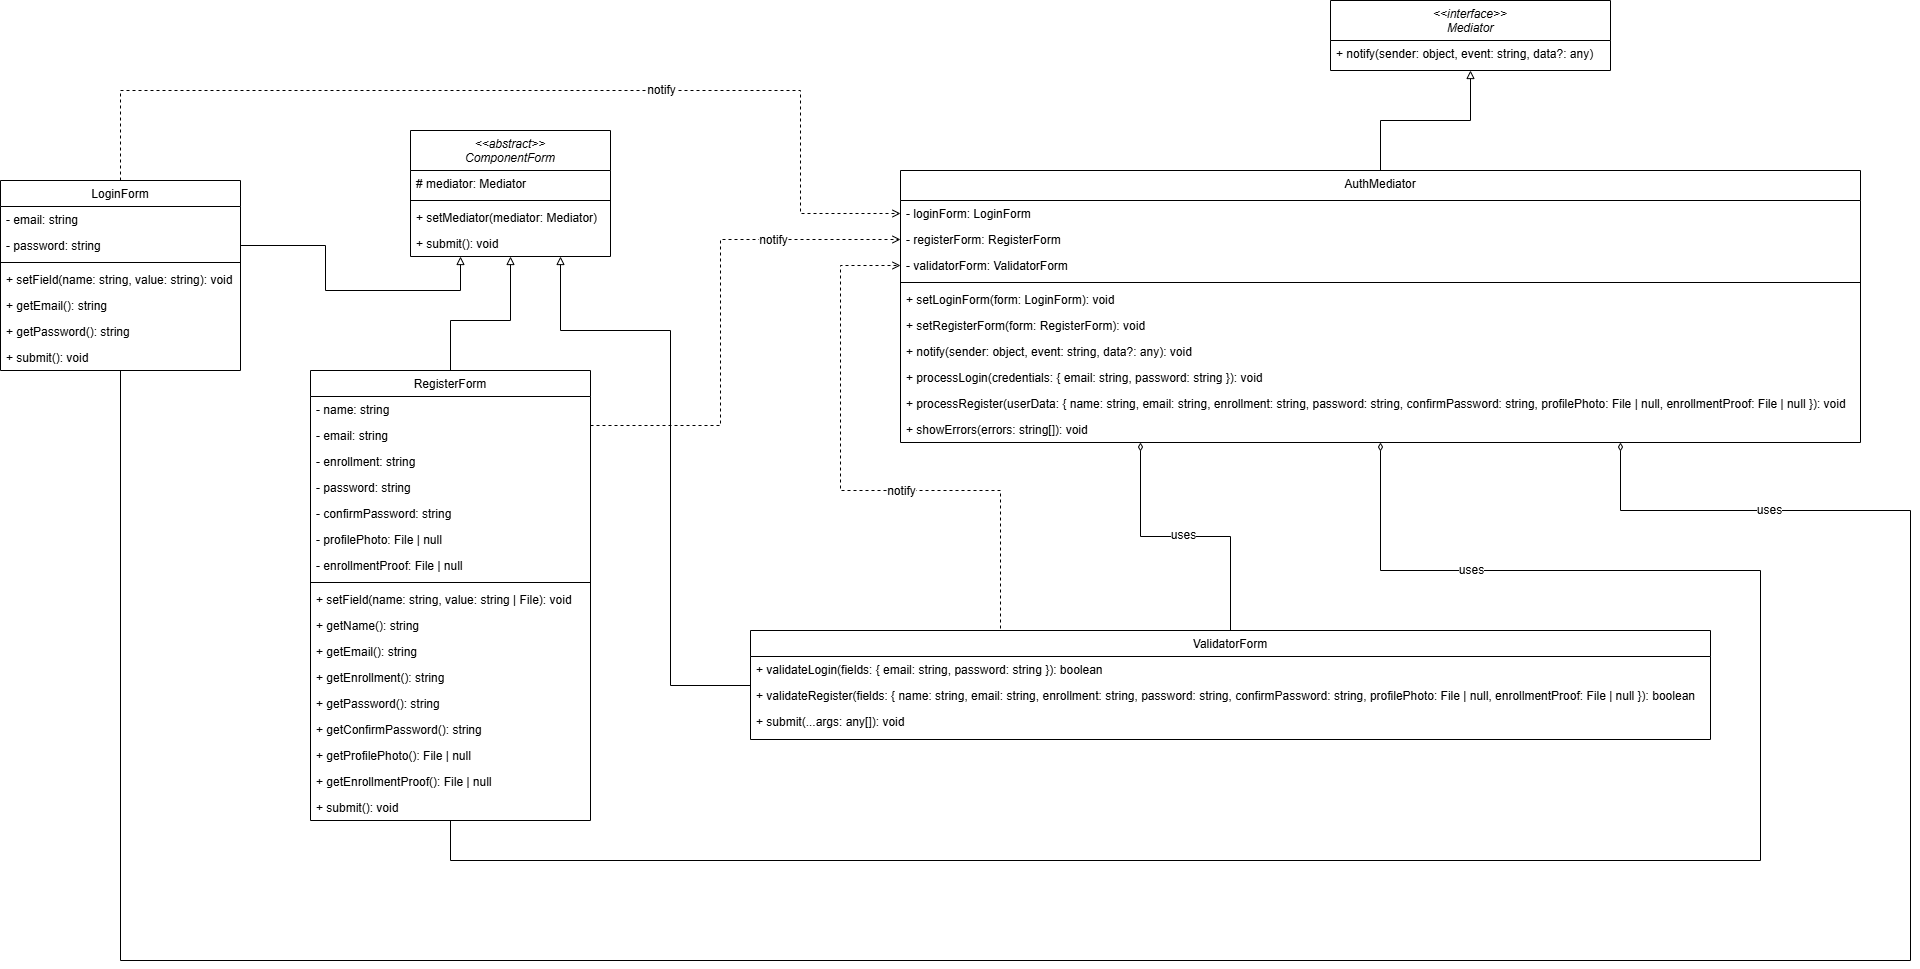

The diagram above was exported from draw.io. Its source (the exported page's mxGraphModel, read from the mxfile embedded in the PNG):
<mxGraphModel dx="3432" dy="1318" grid="1" gridSize="10" guides="1" tooltips="1" connect="1" arrows="1" fold="1" page="1" pageScale="1" pageWidth="827" pageHeight="1169" math="0" shadow="0">
  <root>
    <mxCell id="0" />
    <mxCell id="1" parent="0" />
    <mxCell id="2" value="&lt;&lt;interface&gt;&gt;&#10;Mediator" style="swimlane;fontStyle=2;align=center;verticalAlign=top;childLayout=stackLayout;horizontal=1;startSize=40;horizontalStack=0;resizeParent=1;resizeLast=0;collapsible=1;marginBottom=0;rounded=0;shadow=0;strokeWidth=1;" vertex="1" parent="1">
      <mxGeometry x="2620" y="60" width="280" height="70" as="geometry">
        <mxRectangle x="230" y="140" width="160" height="26" as="alternateBounds" />
      </mxGeometry>
    </mxCell>
    <mxCell id="3" value="+ notify(sender: object, event: string, data?: any)" style="text;align=left;verticalAlign=top;spacingLeft=4;spacingRight=4;overflow=hidden;rotatable=0;points=[[0,0.5],[1,0.5]];portConstraint=eastwest;rounded=0;shadow=0;html=0;" vertex="1" parent="2">
      <mxGeometry y="40" width="280" height="26" as="geometry" />
    </mxCell>
    <mxCell id="4" value="&lt;&lt;abstract&gt;&gt;&#10;ComponentForm" style="swimlane;fontStyle=2;align=center;verticalAlign=top;childLayout=stackLayout;horizontal=1;startSize=40;horizontalStack=0;resizeParent=1;resizeLast=0;collapsible=1;marginBottom=0;rounded=0;shadow=0;strokeWidth=1;" vertex="1" parent="1">
      <mxGeometry x="1700" y="190" width="200" height="126" as="geometry">
        <mxRectangle x="230" y="140" width="160" height="26" as="alternateBounds" />
      </mxGeometry>
    </mxCell>
    <mxCell id="5" value="# mediator: Mediator" style="text;align=left;verticalAlign=top;spacingLeft=4;spacingRight=4;overflow=hidden;rotatable=0;points=[[0,0.5],[1,0.5]];portConstraint=eastwest;strokeColor=none;" vertex="1" parent="4">
      <mxGeometry y="40" width="200" height="26" as="geometry" />
    </mxCell>
    <mxCell id="6" value="" style="line;strokeWidth=1;fillColor=none;align=left;verticalAlign=middle;spacingTop=-1;spacingLeft=3;spacingRight=3;rotatable=0;labelPosition=right;points=[];portConstraint=eastwest;strokeColor=inherit;" vertex="1" parent="4">
      <mxGeometry y="66" width="200" height="8" as="geometry" />
    </mxCell>
    <mxCell id="7" value="+ setMediator(mediator: Mediator)" style="text;align=left;verticalAlign=top;spacingLeft=4;spacingRight=4;overflow=hidden;rotatable=0;points=[[0,0.5],[1,0.5]];portConstraint=eastwest;strokeColor=none;" vertex="1" parent="4">
      <mxGeometry y="74" width="200" height="26" as="geometry" />
    </mxCell>
    <mxCell id="8" value="+ submit(): void" style="text;align=left;verticalAlign=top;spacingLeft=4;spacingRight=4;overflow=hidden;rotatable=0;points=[[0,0.5],[1,0.5]];portConstraint=eastwest;strokeColor=none;" vertex="1" parent="4">
      <mxGeometry y="100" width="200" height="26" as="geometry" />
    </mxCell>
    <mxCell id="9" style="edgeStyle=orthogonalEdgeStyle;rounded=0;orthogonalLoop=1;jettySize=auto;html=1;entryX=0.5;entryY=1;entryDx=0;entryDy=0;endArrow=block;endFill=0;" edge="1" source="10" target="2" parent="1">
      <mxGeometry relative="1" as="geometry" />
    </mxCell>
    <mxCell id="10" value="AuthMediator" style="swimlane;fontStyle=0;align=center;verticalAlign=top;childLayout=stackLayout;horizontal=1;startSize=30;horizontalStack=0;resizeParent=1;resizeLast=0;collapsible=1;marginBottom=0;rounded=0;shadow=0;strokeWidth=1;" vertex="1" parent="1">
      <mxGeometry x="2190" y="230" width="960" height="272" as="geometry">
        <mxRectangle x="230" y="140" width="160" height="26" as="alternateBounds" />
      </mxGeometry>
    </mxCell>
    <mxCell id="11" value="- loginForm: LoginForm" style="text;align=left;verticalAlign=top;spacingLeft=4;spacingRight=4;overflow=hidden;rotatable=0;points=[[0,0.5],[1,0.5]];portConstraint=eastwest;" vertex="1" parent="10">
      <mxGeometry y="30" width="960" height="26" as="geometry" />
    </mxCell>
    <mxCell id="12" value="- registerForm: RegisterForm" style="text;align=left;verticalAlign=top;spacingLeft=4;spacingRight=4;overflow=hidden;rotatable=0;points=[[0,0.5],[1,0.5]];portConstraint=eastwest;rounded=0;shadow=0;html=0;" vertex="1" parent="10">
      <mxGeometry y="56" width="960" height="26" as="geometry" />
    </mxCell>
    <mxCell id="13" value="- validatorForm: ValidatorForm" style="text;align=left;verticalAlign=top;spacingLeft=4;spacingRight=4;overflow=hidden;rotatable=0;points=[[0,0.5],[1,0.5]];portConstraint=eastwest;rounded=0;shadow=0;html=0;" vertex="1" parent="10">
      <mxGeometry y="82" width="960" height="26" as="geometry" />
    </mxCell>
    <mxCell id="14" value="" style="line;strokeWidth=1;fillColor=none;align=left;verticalAlign=middle;spacingTop=-1;spacingLeft=3;spacingRight=3;rotatable=0;labelPosition=right;points=[];portConstraint=eastwest;strokeColor=inherit;" vertex="1" parent="10">
      <mxGeometry y="108" width="960" height="8" as="geometry" />
    </mxCell>
    <mxCell id="15" value="+ setLoginForm(form: LoginForm): void" style="text;align=left;verticalAlign=top;spacingLeft=4;spacingRight=4;overflow=hidden;rotatable=0;points=[[0,0.5],[1,0.5]];portConstraint=eastwest;rounded=0;shadow=0;html=0;" vertex="1" parent="10">
      <mxGeometry y="116" width="960" height="26" as="geometry" />
    </mxCell>
    <mxCell id="16" value="+ setRegisterForm(form: RegisterForm): void" style="text;align=left;verticalAlign=top;spacingLeft=4;spacingRight=4;overflow=hidden;rotatable=0;points=[[0,0.5],[1,0.5]];portConstraint=eastwest;rounded=0;shadow=0;html=0;" vertex="1" parent="10">
      <mxGeometry y="142" width="960" height="26" as="geometry" />
    </mxCell>
    <mxCell id="17" value="+ notify(sender: object, event: string, data?: any): void" style="text;align=left;verticalAlign=top;spacingLeft=4;spacingRight=4;overflow=hidden;rotatable=0;points=[[0,0.5],[1,0.5]];portConstraint=eastwest;rounded=0;shadow=0;html=0;" vertex="1" parent="10">
      <mxGeometry y="168" width="960" height="26" as="geometry" />
    </mxCell>
    <mxCell id="18" value="+ processLogin(credentials: { email: string, password: string }): void" style="text;align=left;verticalAlign=top;spacingLeft=4;spacingRight=4;overflow=hidden;rotatable=0;points=[[0,0.5],[1,0.5]];portConstraint=eastwest;rounded=0;shadow=0;html=0;" vertex="1" parent="10">
      <mxGeometry y="194" width="960" height="26" as="geometry" />
    </mxCell>
    <mxCell id="19" value="+ processRegister(userData: { name: string, email: string, enrollment: string, password: string, confirmPassword: string, profilePhoto: File | null, enrollmentProof: File | null }): void" style="text;align=left;verticalAlign=top;spacingLeft=4;spacingRight=4;overflow=hidden;rotatable=0;points=[[0,0.5],[1,0.5]];portConstraint=eastwest;rounded=0;shadow=0;html=0;" vertex="1" parent="10">
      <mxGeometry y="220" width="960" height="26" as="geometry" />
    </mxCell>
    <mxCell id="20" value="+ showErrors(errors: string[]): void" style="text;align=left;verticalAlign=top;spacingLeft=4;spacingRight=4;overflow=hidden;rotatable=0;points=[[0,0.5],[1,0.5]];portConstraint=eastwest;rounded=0;shadow=0;html=0;" vertex="1" parent="10">
      <mxGeometry y="246" width="960" height="26" as="geometry" />
    </mxCell>
    <mxCell id="21" style="edgeStyle=orthogonalEdgeStyle;rounded=0;orthogonalLoop=1;jettySize=auto;html=1;exitX=0.5;exitY=1;exitDx=0;exitDy=0;entryX=0.75;entryY=1;entryDx=0;entryDy=0;endArrow=diamondThin;endFill=0;" edge="1" source="26" target="10" parent="1">
      <mxGeometry relative="1" as="geometry">
        <Array as="points">
          <mxPoint x="1410" y="1020" />
          <mxPoint x="3200" y="1020" />
          <mxPoint x="3200" y="570" />
          <mxPoint x="2910" y="570" />
        </Array>
      </mxGeometry>
    </mxCell>
    <mxCell id="22" value="&lt;font style=&quot;font-size: 12px;&quot;&gt;uses&lt;/font&gt;" style="edgeLabel;html=1;align=center;verticalAlign=middle;resizable=0;points=[];" connectable="0" vertex="1" parent="21">
      <mxGeometry x="0.8641" y="-1" relative="1" as="geometry">
        <mxPoint as="offset" />
      </mxGeometry>
    </mxCell>
    <mxCell id="23" style="edgeStyle=orthogonalEdgeStyle;rounded=0;orthogonalLoop=1;jettySize=auto;html=1;dashed=1;endArrow=open;endFill=0;" edge="1" source="26" target="11" parent="1">
      <mxGeometry relative="1" as="geometry">
        <Array as="points">
          <mxPoint x="1410" y="150" />
          <mxPoint x="2090" y="150" />
          <mxPoint x="2090" y="273" />
        </Array>
      </mxGeometry>
    </mxCell>
    <mxCell id="24" value="&lt;font style=&quot;font-size: 12px;&quot;&gt;notify&lt;/font&gt;" style="edgeLabel;html=1;align=center;verticalAlign=middle;resizable=0;points=[];" connectable="0" vertex="1" parent="23">
      <mxGeometry x="0.2712" y="1" relative="1" as="geometry">
        <mxPoint as="offset" />
      </mxGeometry>
    </mxCell>
    <mxCell id="25" style="edgeStyle=orthogonalEdgeStyle;rounded=0;orthogonalLoop=1;jettySize=auto;html=1;entryX=0.25;entryY=1;entryDx=0;entryDy=0;endArrow=block;endFill=0;exitX=1;exitY=0.5;exitDx=0;exitDy=0;" edge="1" source="28" target="4" parent="1">
      <mxGeometry relative="1" as="geometry">
        <mxPoint x="1720" y="370" as="targetPoint" />
        <Array as="points">
          <mxPoint x="1615" y="305" />
          <mxPoint x="1615" y="350" />
          <mxPoint x="1750" y="350" />
        </Array>
      </mxGeometry>
    </mxCell>
    <mxCell id="26" value="LoginForm" style="swimlane;fontStyle=0;align=center;verticalAlign=top;childLayout=stackLayout;horizontal=1;startSize=26;horizontalStack=0;resizeParent=1;resizeLast=0;collapsible=1;marginBottom=0;rounded=0;shadow=0;strokeWidth=1;" vertex="1" parent="1">
      <mxGeometry x="1290" y="240" width="240" height="190" as="geometry">
        <mxRectangle x="230" y="140" width="160" height="26" as="alternateBounds" />
      </mxGeometry>
    </mxCell>
    <mxCell id="27" value="- email: string" style="text;align=left;verticalAlign=top;spacingLeft=4;spacingRight=4;overflow=hidden;rotatable=0;points=[[0,0.5],[1,0.5]];portConstraint=eastwest;strokeColor=none;" vertex="1" parent="26">
      <mxGeometry y="26" width="240" height="26" as="geometry" />
    </mxCell>
    <mxCell id="28" value="- password: string" style="text;align=left;verticalAlign=top;spacingLeft=4;spacingRight=4;overflow=hidden;rotatable=0;points=[[0,0.5],[1,0.5]];portConstraint=eastwest;strokeColor=none;" vertex="1" parent="26">
      <mxGeometry y="52" width="240" height="26" as="geometry" />
    </mxCell>
    <mxCell id="29" value="" style="line;strokeWidth=1;fillColor=none;align=left;verticalAlign=middle;spacingTop=-1;spacingLeft=3;spacingRight=3;rotatable=0;labelPosition=right;points=[];portConstraint=eastwest;strokeColor=inherit;" vertex="1" parent="26">
      <mxGeometry y="78" width="240" height="8" as="geometry" />
    </mxCell>
    <mxCell id="30" value="+ setField(name: string, value: string): void" style="text;align=left;verticalAlign=top;spacingLeft=4;spacingRight=4;overflow=hidden;rotatable=0;points=[[0,0.5],[1,0.5]];portConstraint=eastwest;strokeColor=none;" vertex="1" parent="26">
      <mxGeometry y="86" width="240" height="26" as="geometry" />
    </mxCell>
    <mxCell id="31" value="+ getEmail(): string" style="text;align=left;verticalAlign=top;spacingLeft=4;spacingRight=4;overflow=hidden;rotatable=0;points=[[0,0.5],[1,0.5]];portConstraint=eastwest;strokeColor=none;" vertex="1" parent="26">
      <mxGeometry y="112" width="240" height="26" as="geometry" />
    </mxCell>
    <mxCell id="32" value="+ getPassword(): string" style="text;align=left;verticalAlign=top;spacingLeft=4;spacingRight=4;overflow=hidden;rotatable=0;points=[[0,0.5],[1,0.5]];portConstraint=eastwest;strokeColor=none;" vertex="1" parent="26">
      <mxGeometry y="138" width="240" height="26" as="geometry" />
    </mxCell>
    <mxCell id="33" value="+ submit(): void" style="text;align=left;verticalAlign=top;spacingLeft=4;spacingRight=4;overflow=hidden;rotatable=0;points=[[0,0.5],[1,0.5]];portConstraint=eastwest;strokeColor=none;" vertex="1" parent="26">
      <mxGeometry y="164" width="240" height="26" as="geometry" />
    </mxCell>
    <mxCell id="34" style="edgeStyle=orthogonalEdgeStyle;rounded=0;orthogonalLoop=1;jettySize=auto;html=1;entryX=0.5;entryY=1;entryDx=0;entryDy=0;endArrow=diamondThin;endFill=0;" edge="1" source="37" target="10" parent="1">
      <mxGeometry relative="1" as="geometry">
        <mxPoint x="2700" y="540" as="targetPoint" />
        <Array as="points">
          <mxPoint x="1740" y="920" />
          <mxPoint x="3050" y="920" />
          <mxPoint x="3050" y="630" />
          <mxPoint x="2670" y="630" />
        </Array>
      </mxGeometry>
    </mxCell>
    <mxCell id="35" value="&lt;font style=&quot;font-size: 12px;&quot;&gt;uses&lt;/font&gt;" style="edgeLabel;html=1;align=center;verticalAlign=middle;resizable=0;points=[];" connectable="0" vertex="1" parent="34">
      <mxGeometry x="0.7959" y="-1" relative="1" as="geometry">
        <mxPoint as="offset" />
      </mxGeometry>
    </mxCell>
    <mxCell id="36" style="edgeStyle=orthogonalEdgeStyle;rounded=0;orthogonalLoop=1;jettySize=auto;html=1;entryX=0.5;entryY=1;entryDx=0;entryDy=0;endArrow=block;endFill=0;" edge="1" source="37" target="4" parent="1">
      <mxGeometry relative="1" as="geometry">
        <Array as="points">
          <mxPoint x="1740" y="380" />
          <mxPoint x="1800" y="380" />
        </Array>
      </mxGeometry>
    </mxCell>
    <mxCell id="37" value="RegisterForm" style="swimlane;fontStyle=0;align=center;verticalAlign=top;childLayout=stackLayout;horizontal=1;startSize=26;horizontalStack=0;resizeParent=1;resizeLast=0;collapsible=1;marginBottom=0;rounded=0;shadow=0;strokeWidth=1;" vertex="1" parent="1">
      <mxGeometry x="1600" y="430" width="280" height="450" as="geometry">
        <mxRectangle x="230" y="140" width="160" height="26" as="alternateBounds" />
      </mxGeometry>
    </mxCell>
    <mxCell id="38" value="- name: string" style="text;align=left;verticalAlign=top;spacingLeft=4;spacingRight=4;overflow=hidden;rotatable=0;points=[[0,0.5],[1,0.5]];portConstraint=eastwest;strokeColor=none;" vertex="1" parent="37">
      <mxGeometry y="26" width="280" height="26" as="geometry" />
    </mxCell>
    <mxCell id="39" value="- email: string" style="text;align=left;verticalAlign=top;spacingLeft=4;spacingRight=4;overflow=hidden;rotatable=0;points=[[0,0.5],[1,0.5]];portConstraint=eastwest;strokeColor=none;" vertex="1" parent="37">
      <mxGeometry y="52" width="280" height="26" as="geometry" />
    </mxCell>
    <mxCell id="40" value="- enrollment: string" style="text;align=left;verticalAlign=top;spacingLeft=4;spacingRight=4;overflow=hidden;rotatable=0;points=[[0,0.5],[1,0.5]];portConstraint=eastwest;strokeColor=none;" vertex="1" parent="37">
      <mxGeometry y="78" width="280" height="26" as="geometry" />
    </mxCell>
    <mxCell id="41" value="- password: string" style="text;align=left;verticalAlign=top;spacingLeft=4;spacingRight=4;overflow=hidden;rotatable=0;points=[[0,0.5],[1,0.5]];portConstraint=eastwest;strokeColor=none;" vertex="1" parent="37">
      <mxGeometry y="104" width="280" height="26" as="geometry" />
    </mxCell>
    <mxCell id="42" value="- confirmPassword: string" style="text;align=left;verticalAlign=top;spacingLeft=4;spacingRight=4;overflow=hidden;rotatable=0;points=[[0,0.5],[1,0.5]];portConstraint=eastwest;strokeColor=none;" vertex="1" parent="37">
      <mxGeometry y="130" width="280" height="26" as="geometry" />
    </mxCell>
    <mxCell id="43" value="- profilePhoto: File | null" style="text;align=left;verticalAlign=top;spacingLeft=4;spacingRight=4;overflow=hidden;rotatable=0;points=[[0,0.5],[1,0.5]];portConstraint=eastwest;strokeColor=none;" vertex="1" parent="37">
      <mxGeometry y="156" width="280" height="26" as="geometry" />
    </mxCell>
    <mxCell id="44" value="- enrollmentProof: File | null" style="text;align=left;verticalAlign=top;spacingLeft=4;spacingRight=4;overflow=hidden;rotatable=0;points=[[0,0.5],[1,0.5]];portConstraint=eastwest;strokeColor=none;" vertex="1" parent="37">
      <mxGeometry y="182" width="280" height="26" as="geometry" />
    </mxCell>
    <mxCell id="45" value="" style="line;strokeWidth=1;fillColor=none;align=left;verticalAlign=middle;spacingTop=-1;spacingLeft=3;spacingRight=3;rotatable=0;labelPosition=right;points=[];portConstraint=eastwest;strokeColor=inherit;" vertex="1" parent="37">
      <mxGeometry y="208" width="280" height="8" as="geometry" />
    </mxCell>
    <mxCell id="46" value="+ setField(name: string, value: string | File): void" style="text;align=left;verticalAlign=top;spacingLeft=4;spacingRight=4;overflow=hidden;rotatable=0;points=[[0,0.5],[1,0.5]];portConstraint=eastwest;strokeColor=none;" vertex="1" parent="37">
      <mxGeometry y="216" width="280" height="26" as="geometry" />
    </mxCell>
    <mxCell id="47" value="+ getName(): string" style="text;align=left;verticalAlign=top;spacingLeft=4;spacingRight=4;overflow=hidden;rotatable=0;points=[[0,0.5],[1,0.5]];portConstraint=eastwest;strokeColor=none;" vertex="1" parent="37">
      <mxGeometry y="242" width="280" height="26" as="geometry" />
    </mxCell>
    <mxCell id="48" value="+ getEmail(): string" style="text;align=left;verticalAlign=top;spacingLeft=4;spacingRight=4;overflow=hidden;rotatable=0;points=[[0,0.5],[1,0.5]];portConstraint=eastwest;strokeColor=none;" vertex="1" parent="37">
      <mxGeometry y="268" width="280" height="26" as="geometry" />
    </mxCell>
    <mxCell id="49" value="+ getEnrollment(): string" style="text;align=left;verticalAlign=top;spacingLeft=4;spacingRight=4;overflow=hidden;rotatable=0;points=[[0,0.5],[1,0.5]];portConstraint=eastwest;strokeColor=none;" vertex="1" parent="37">
      <mxGeometry y="294" width="280" height="26" as="geometry" />
    </mxCell>
    <mxCell id="50" value="+ getPassword(): string" style="text;align=left;verticalAlign=top;spacingLeft=4;spacingRight=4;overflow=hidden;rotatable=0;points=[[0,0.5],[1,0.5]];portConstraint=eastwest;strokeColor=none;" vertex="1" parent="37">
      <mxGeometry y="320" width="280" height="26" as="geometry" />
    </mxCell>
    <mxCell id="51" value="+ getConfirmPassword(): string" style="text;align=left;verticalAlign=top;spacingLeft=4;spacingRight=4;overflow=hidden;rotatable=0;points=[[0,0.5],[1,0.5]];portConstraint=eastwest;strokeColor=none;" vertex="1" parent="37">
      <mxGeometry y="346" width="280" height="26" as="geometry" />
    </mxCell>
    <mxCell id="52" value="+ getProfilePhoto(): File | null" style="text;align=left;verticalAlign=top;spacingLeft=4;spacingRight=4;overflow=hidden;rotatable=0;points=[[0,0.5],[1,0.5]];portConstraint=eastwest;strokeColor=none;" vertex="1" parent="37">
      <mxGeometry y="372" width="280" height="26" as="geometry" />
    </mxCell>
    <mxCell id="53" value="+ getEnrollmentProof(): File | null" style="text;align=left;verticalAlign=top;spacingLeft=4;spacingRight=4;overflow=hidden;rotatable=0;points=[[0,0.5],[1,0.5]];portConstraint=eastwest;strokeColor=none;" vertex="1" parent="37">
      <mxGeometry y="398" width="280" height="26" as="geometry" />
    </mxCell>
    <mxCell id="54" value="+ submit(): void" style="text;align=left;verticalAlign=top;spacingLeft=4;spacingRight=4;overflow=hidden;rotatable=0;points=[[0,0.5],[1,0.5]];portConstraint=eastwest;strokeColor=none;" vertex="1" parent="37">
      <mxGeometry y="424" width="280" height="26" as="geometry" />
    </mxCell>
    <mxCell id="55" style="edgeStyle=orthogonalEdgeStyle;rounded=0;orthogonalLoop=1;jettySize=auto;html=1;exitX=0.25;exitY=0;exitDx=0;exitDy=0;entryX=0;entryY=0.5;entryDx=0;entryDy=0;dashed=1;endArrow=open;endFill=0;" edge="1" source="59" target="13" parent="1">
      <mxGeometry relative="1" as="geometry">
        <Array as="points">
          <mxPoint x="2290" y="550" />
          <mxPoint x="2130" y="550" />
          <mxPoint x="2130" y="325" />
        </Array>
      </mxGeometry>
    </mxCell>
    <mxCell id="56" value="&lt;font style=&quot;font-size: 12px;&quot;&gt;notify&lt;/font&gt;" style="edgeLabel;html=1;align=center;verticalAlign=middle;resizable=0;points=[];" connectable="0" vertex="1" parent="55">
      <mxGeometry x="-0.0405" y="1" relative="1" as="geometry">
        <mxPoint x="35" y="-1" as="offset" />
      </mxGeometry>
    </mxCell>
    <mxCell id="57" style="edgeStyle=orthogonalEdgeStyle;rounded=0;orthogonalLoop=1;jettySize=auto;html=1;entryX=0.25;entryY=1;entryDx=0;entryDy=0;endArrow=diamondThin;endFill=0;" edge="1" source="59" target="10" parent="1">
      <mxGeometry relative="1" as="geometry">
        <mxPoint x="2460" y="550" as="targetPoint" />
      </mxGeometry>
    </mxCell>
    <mxCell id="58" value="&lt;font style=&quot;font-size: 12px;&quot;&gt;uses&lt;/font&gt;" style="edgeLabel;html=1;align=center;verticalAlign=middle;resizable=0;points=[];" connectable="0" vertex="1" parent="57">
      <mxGeometry x="0.0256" y="-2" relative="1" as="geometry">
        <mxPoint as="offset" />
      </mxGeometry>
    </mxCell>
    <mxCell id="59" value="ValidatorForm" style="swimlane;fontStyle=0;align=center;verticalAlign=top;childLayout=stackLayout;horizontal=1;startSize=26;horizontalStack=0;resizeParent=1;resizeLast=0;collapsible=1;marginBottom=0;rounded=0;shadow=0;strokeWidth=1;" vertex="1" parent="1">
      <mxGeometry x="2040" y="690" width="960" height="109" as="geometry">
        <mxRectangle x="230" y="140" width="160" height="26" as="alternateBounds" />
      </mxGeometry>
    </mxCell>
    <mxCell id="60" value="+ validateLogin(fields: { email: string, password: string }): boolean" style="text;align=left;verticalAlign=top;spacingLeft=4;spacingRight=4;overflow=hidden;rotatable=0;points=[[0,0.5],[1,0.5]];portConstraint=eastwest;strokeColor=none;" vertex="1" parent="59">
      <mxGeometry y="26" width="960" height="26" as="geometry" />
    </mxCell>
    <mxCell id="61" value="+ validateRegister(fields: { name: string, email: string, enrollment: string, password: string, confirmPassword: string, profilePhoto: File | null, enrollmentProof: File | null }): boolean" style="text;align=left;verticalAlign=top;spacingLeft=4;spacingRight=4;overflow=hidden;rotatable=0;points=[[0,0.5],[1,0.5]];portConstraint=eastwest;strokeColor=none;" vertex="1" parent="59">
      <mxGeometry y="52" width="960" height="26" as="geometry" />
    </mxCell>
    <mxCell id="62" value="+ submit(...args: any[]): void" style="text;align=left;verticalAlign=top;spacingLeft=4;spacingRight=4;overflow=hidden;rotatable=0;points=[[0,0.5],[1,0.5]];portConstraint=eastwest;strokeColor=none;" vertex="1" parent="59">
      <mxGeometry y="78" width="960" height="26" as="geometry" />
    </mxCell>
    <mxCell id="63" style="edgeStyle=orthogonalEdgeStyle;rounded=0;orthogonalLoop=1;jettySize=auto;html=1;entryX=0;entryY=0.5;entryDx=0;entryDy=0;dashed=1;endArrow=open;endFill=0;" edge="1" source="39" target="12" parent="1">
      <mxGeometry relative="1" as="geometry">
        <Array as="points">
          <mxPoint x="2010" y="485" />
          <mxPoint x="2010" y="299" />
        </Array>
      </mxGeometry>
    </mxCell>
    <mxCell id="64" value="&lt;font style=&quot;font-size: 12px;&quot;&gt;notify&lt;/font&gt;" style="edgeLabel;html=1;align=center;verticalAlign=middle;resizable=0;points=[];" connectable="0" vertex="1" parent="63">
      <mxGeometry x="0.4576" y="1" relative="1" as="geometry">
        <mxPoint x="5" y="1" as="offset" />
      </mxGeometry>
    </mxCell>
    <mxCell id="65" style="edgeStyle=orthogonalEdgeStyle;rounded=0;orthogonalLoop=1;jettySize=auto;html=1;entryX=0.75;entryY=1;entryDx=0;entryDy=0;endArrow=block;endFill=0;" edge="1" source="61" target="4" parent="1">
      <mxGeometry relative="1" as="geometry">
        <Array as="points">
          <mxPoint x="1960" y="745" />
          <mxPoint x="1960" y="390" />
          <mxPoint x="1850" y="390" />
        </Array>
      </mxGeometry>
    </mxCell>
  </root>
</mxGraphModel>